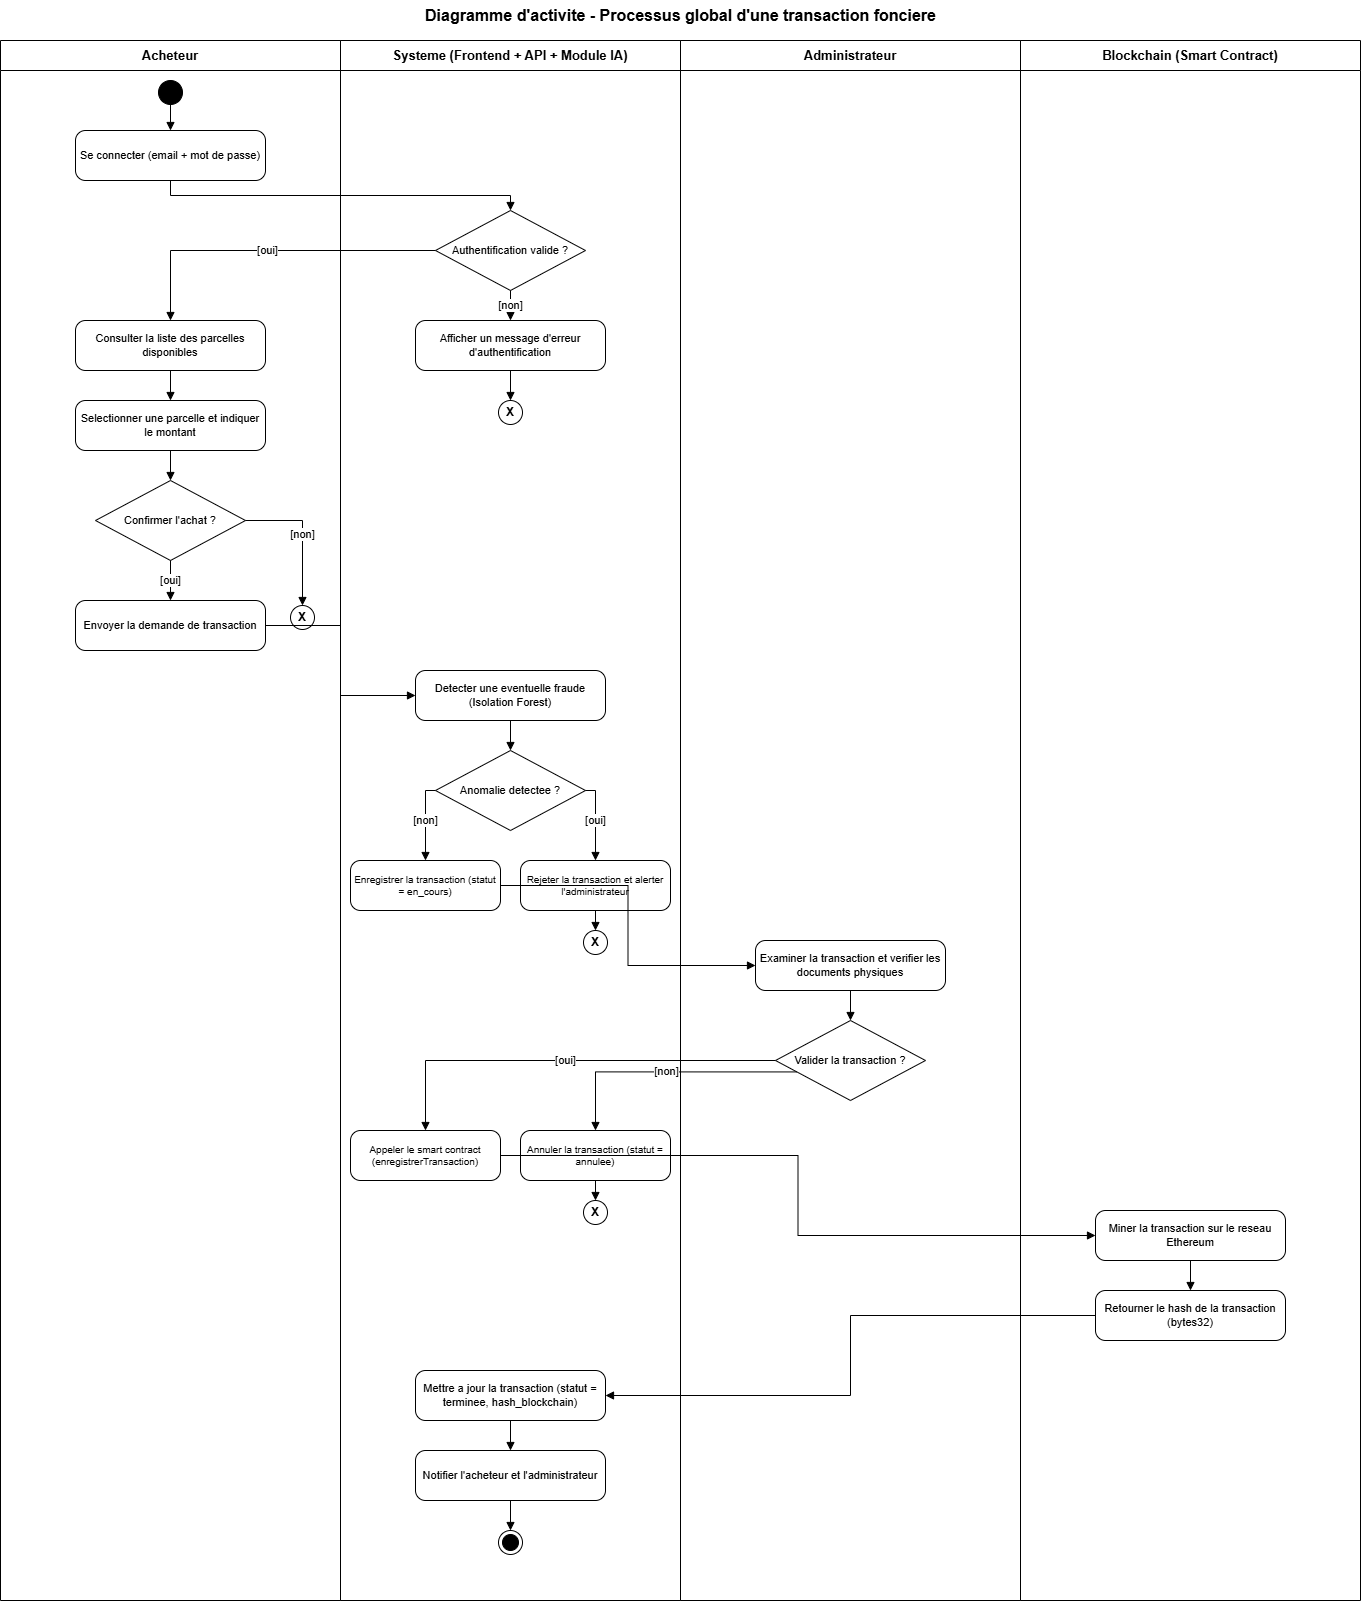

The diagram above was exported from draw.io. Its source (the exported page's mxGraphModel, read from the mxfile embedded in the PNG):
<mxGraphModel dx="760" dy="509" grid="1" gridSize="10" guides="1" tooltips="1" connect="1" arrows="1" fold="1" page="1" pageScale="1" pageWidth="850" pageHeight="1100" math="0" shadow="0">
  <root>
    <mxCell id="0" />
    <mxCell id="1" parent="0" />
    <mxCell id="titre" parent="1" style="text;align=center;verticalAlign=middle;fontStyle=1;fontSize=16;html=1;" value="Diagramme d'activite - Processus global d'une transaction fonciere" vertex="1">
      <mxGeometry height="30" width="1360" as="geometry" />
    </mxCell>
    <mxCell id="lane_ach" parent="1" style="swimlane;whiteSpace=wrap;html=1;startSize=30;fillColor=none;strokeColor=#000000;fontStyle=1;fontSize=13;align=center;verticalAlign=middle;" value="Acheteur" vertex="1">
      <mxGeometry height="1560" width="340" y="40" as="geometry" />
    </mxCell>
    <mxCell id="lane_sys" parent="1" style="swimlane;whiteSpace=wrap;html=1;startSize=30;fillColor=none;strokeColor=#000000;fontStyle=1;fontSize=13;align=center;verticalAlign=middle;" value="Systeme (Frontend + API + Module IA)" vertex="1">
      <mxGeometry height="1560" width="340" x="340" y="40" as="geometry" />
    </mxCell>
    <mxCell id="lane_adm" parent="1" style="swimlane;whiteSpace=wrap;html=1;startSize=30;fillColor=none;strokeColor=#000000;fontStyle=1;fontSize=13;align=center;verticalAlign=middle;" value="Administrateur" vertex="1">
      <mxGeometry height="1560" width="340" x="680" y="40" as="geometry" />
    </mxCell>
    <mxCell id="lane_bc" parent="1" style="swimlane;whiteSpace=wrap;html=1;startSize=30;fillColor=none;strokeColor=#000000;fontStyle=1;fontSize=13;align=center;verticalAlign=middle;" value="Blockchain (Smart Contract)" vertex="1">
      <mxGeometry height="1560" width="340" x="1020" y="40" as="geometry" />
    </mxCell>
    <mxCell id="init1" parent="1" style="ellipse;whiteSpace=wrap;html=1;fillColor=#000000;strokeColor=#000000;" value="" vertex="1">
      <mxGeometry height="24" width="24" x="158" y="80" as="geometry" />
    </mxCell>
    <mxCell id="act_login" parent="1" style="rounded=1;whiteSpace=wrap;html=1;fillColor=#ffffff;strokeColor=#000000;fontSize=11;arcSize=20;" value="Se connecter (email + mot de passe)" vertex="1">
      <mxGeometry height="50" width="190" x="75" y="130" as="geometry" />
    </mxCell>
    <mxCell id="dec_auth" parent="1" style="rhombus;whiteSpace=wrap;html=1;fillColor=#ffffff;strokeColor=#000000;fontSize=11;" value="Authentification valide ?" vertex="1">
      <mxGeometry height="80" width="150" x="435" y="210" as="geometry" />
    </mxCell>
    <mxCell id="act_errauth" parent="1" style="rounded=1;whiteSpace=wrap;html=1;fillColor=#ffffff;strokeColor=#000000;fontSize=11;arcSize=20;" value="Afficher un message d'erreur d'authentification" vertex="1">
      <mxGeometry height="50" width="190" x="415" y="320" as="geometry" />
    </mxCell>
    <mxCell id="ff_auth" parent="1" style="ellipse;whiteSpace=wrap;html=1;fillColor=#ffffff;strokeColor=#000000;fontSize=12;fontStyle=1;" value="X" vertex="1">
      <mxGeometry height="24" width="24" x="498" y="400" as="geometry" />
    </mxCell>
    <mxCell id="act_browse" parent="1" style="rounded=1;whiteSpace=wrap;html=1;fillColor=#ffffff;strokeColor=#000000;fontSize=11;arcSize=20;" value="Consulter la liste des parcelles disponibles" vertex="1">
      <mxGeometry height="50" width="190" x="75" y="320" as="geometry" />
    </mxCell>
    <mxCell id="act_select" parent="1" style="rounded=1;whiteSpace=wrap;html=1;fillColor=#ffffff;strokeColor=#000000;fontSize=11;arcSize=20;" value="Selectionner une parcelle et indiquer le montant" vertex="1">
      <mxGeometry height="50" width="190" x="75" y="400" as="geometry" />
    </mxCell>
    <mxCell id="dec_confirm" parent="1" style="rhombus;whiteSpace=wrap;html=1;fillColor=#ffffff;strokeColor=#000000;fontSize=11;" value="Confirmer l'achat ?" vertex="1">
      <mxGeometry height="80" width="150" x="95" y="480" as="geometry" />
    </mxCell>
    <mxCell id="act_send" parent="1" style="rounded=1;whiteSpace=wrap;html=1;fillColor=#ffffff;strokeColor=#000000;fontSize=11;arcSize=20;" value="Envoyer la demande de transaction" vertex="1">
      <mxGeometry height="50" width="190" x="75" y="600" as="geometry" />
    </mxCell>
    <mxCell id="ff_confirm" parent="1" style="ellipse;whiteSpace=wrap;html=1;fillColor=#ffffff;strokeColor=#000000;fontSize=12;fontStyle=1;" value="X" vertex="1">
      <mxGeometry height="24" width="24" x="290" y="605" as="geometry" />
    </mxCell>
    <mxCell id="act_frauddetect" parent="1" style="rounded=1;whiteSpace=wrap;html=1;fillColor=#ffffff;strokeColor=#000000;fontSize=11;arcSize=20;" value="Detecter une eventuelle fraude (Isolation Forest)" vertex="1">
      <mxGeometry height="50" width="190" x="415" y="670" as="geometry" />
    </mxCell>
    <mxCell id="dec_fraud" parent="1" style="rhombus;whiteSpace=wrap;html=1;fillColor=#ffffff;strokeColor=#000000;fontSize=11;" value="Anomalie detectee ?" vertex="1">
      <mxGeometry height="80" width="150" x="435" y="750" as="geometry" />
    </mxCell>
    <mxCell id="act_saveen" parent="1" style="rounded=1;whiteSpace=wrap;html=1;fillColor=#ffffff;strokeColor=#000000;fontSize=10;arcSize=20;" value="Enregistrer la transaction (statut = en_cours)" vertex="1">
      <mxGeometry height="50" width="150" x="350" y="860" as="geometry" />
    </mxCell>
    <mxCell id="act_rejectfraud" parent="1" style="rounded=1;whiteSpace=wrap;html=1;fillColor=#ffffff;strokeColor=#000000;fontSize=10;arcSize=20;" value="Rejeter la transaction et alerter l'administrateur" vertex="1">
      <mxGeometry height="50" width="150" x="520" y="860" as="geometry" />
    </mxCell>
    <mxCell id="ff_fraud" parent="1" style="ellipse;whiteSpace=wrap;html=1;fillColor=#ffffff;strokeColor=#000000;fontSize=12;fontStyle=1;" value="X" vertex="1">
      <mxGeometry height="24" width="24" x="583" y="930" as="geometry" />
    </mxCell>
    <mxCell id="act_examine" parent="1" style="rounded=1;whiteSpace=wrap;html=1;fillColor=#ffffff;strokeColor=#000000;fontSize=11;arcSize=20;" value="Examiner la transaction et verifier les documents physiques" vertex="1">
      <mxGeometry height="50" width="190" x="755" y="940" as="geometry" />
    </mxCell>
    <mxCell id="dec_validate" parent="1" style="rhombus;whiteSpace=wrap;html=1;fillColor=#ffffff;strokeColor=#000000;fontSize=11;" value="Valider la transaction ?" vertex="1">
      <mxGeometry height="80" width="150" x="775" y="1020" as="geometry" />
    </mxCell>
    <mxCell id="act_callsc" parent="1" style="rounded=1;whiteSpace=wrap;html=1;fillColor=#ffffff;strokeColor=#000000;fontSize=10;arcSize=20;" value="Appeler le smart contract (enregistrerTransaction)" vertex="1">
      <mxGeometry height="50" width="150" x="350" y="1130" as="geometry" />
    </mxCell>
    <mxCell id="act_cancel" parent="1" style="rounded=1;whiteSpace=wrap;html=1;fillColor=#ffffff;strokeColor=#000000;fontSize=10;arcSize=20;" value="Annuler la transaction (statut = annulee)" vertex="1">
      <mxGeometry height="50" width="150" x="520" y="1130" as="geometry" />
    </mxCell>
    <mxCell id="ff_cancel" parent="1" style="ellipse;whiteSpace=wrap;html=1;fillColor=#ffffff;strokeColor=#000000;fontSize=12;fontStyle=1;" value="X" vertex="1">
      <mxGeometry height="24" width="24" x="583" y="1200" as="geometry" />
    </mxCell>
    <mxCell id="act_mine" parent="1" style="rounded=1;whiteSpace=wrap;html=1;fillColor=#ffffff;strokeColor=#000000;fontSize=11;arcSize=20;" value="Miner la transaction sur le reseau Ethereum" vertex="1">
      <mxGeometry height="50" width="190" x="1095" y="1210" as="geometry" />
    </mxCell>
    <mxCell id="act_returnhash" parent="1" style="rounded=1;whiteSpace=wrap;html=1;fillColor=#ffffff;strokeColor=#000000;fontSize=11;arcSize=20;" value="Retourner le hash de la transaction (bytes32)" vertex="1">
      <mxGeometry height="50" width="190" x="1095" y="1290" as="geometry" />
    </mxCell>
    <mxCell id="act_update" parent="1" style="rounded=1;whiteSpace=wrap;html=1;fillColor=#ffffff;strokeColor=#000000;fontSize=11;arcSize=20;" value="Mettre a jour la transaction (statut = terminee, hash_blockchain)" vertex="1">
      <mxGeometry height="50" width="190" x="415" y="1370" as="geometry" />
    </mxCell>
    <mxCell id="act_notify" parent="1" style="rounded=1;whiteSpace=wrap;html=1;fillColor=#ffffff;strokeColor=#000000;fontSize=11;arcSize=20;" value="Notifier l'acheteur et l'administrateur" vertex="1">
      <mxGeometry height="50" width="190" x="415" y="1450" as="geometry" />
    </mxCell>
    <mxCell id="final1" parent="1" style="ellipse;shape=endState;html=1;fillColor=#000000;strokeColor=#000000;" value="" vertex="1">
      <mxGeometry height="24" width="24" x="498" y="1530" as="geometry" />
    </mxCell>
    <mxCell id="e1" edge="1" parent="1" source="init1" style="edgeStyle=orthogonalEdgeStyle;rounded=0;html=1;endArrow=block;endFill=1;strokeColor=#000000;fontSize=11;exitX=0.5;exitY=1;entryX=0.5;entryY=0;" target="act_login" value="">
      <mxGeometry relative="1" as="geometry" />
    </mxCell>
    <mxCell id="e2" edge="1" parent="1" source="act_login" style="edgeStyle=orthogonalEdgeStyle;rounded=0;html=1;endArrow=block;endFill=1;strokeColor=#000000;fontSize=11;exitX=0.5;exitY=1;entryX=0.5;entryY=0;" target="dec_auth" value="">
      <mxGeometry relative="1" as="geometry" />
    </mxCell>
    <mxCell id="e3" edge="1" parent="1" source="dec_auth" style="edgeStyle=orthogonalEdgeStyle;rounded=0;html=1;endArrow=block;endFill=1;strokeColor=#000000;fontSize=11;exitX=0.5;exitY=1;entryX=0.5;entryY=0;labelBackgroundColor=#ffffff;" target="act_errauth" value="[non]">
      <mxGeometry relative="1" as="geometry" />
    </mxCell>
    <mxCell id="e4" edge="1" parent="1" source="act_errauth" style="edgeStyle=orthogonalEdgeStyle;rounded=0;html=1;endArrow=block;endFill=1;strokeColor=#000000;fontSize=11;exitX=0.5;exitY=1;entryX=0.5;entryY=0;" target="ff_auth" value="">
      <mxGeometry relative="1" as="geometry" />
    </mxCell>
    <mxCell id="e5" edge="1" parent="1" source="dec_auth" style="edgeStyle=orthogonalEdgeStyle;rounded=0;html=1;endArrow=block;endFill=1;strokeColor=#000000;fontSize=11;exitX=0;exitY=0.5;entryX=0.5;entryY=0;labelBackgroundColor=#ffffff;" target="act_browse" value="[oui]">
      <mxGeometry relative="1" as="geometry" />
    </mxCell>
    <mxCell id="e6" edge="1" parent="1" source="act_browse" style="edgeStyle=orthogonalEdgeStyle;rounded=0;html=1;endArrow=block;endFill=1;strokeColor=#000000;fontSize=11;exitX=0.5;exitY=1;entryX=0.5;entryY=0;" target="act_select" value="">
      <mxGeometry relative="1" as="geometry" />
    </mxCell>
    <mxCell id="e7" edge="1" parent="1" source="act_select" style="edgeStyle=orthogonalEdgeStyle;rounded=0;html=1;endArrow=block;endFill=1;strokeColor=#000000;fontSize=11;exitX=0.5;exitY=1;entryX=0.5;entryY=0;" target="dec_confirm" value="">
      <mxGeometry relative="1" as="geometry" />
    </mxCell>
    <mxCell id="e8" edge="1" parent="1" source="dec_confirm" style="edgeStyle=orthogonalEdgeStyle;rounded=0;html=1;endArrow=block;endFill=1;strokeColor=#000000;fontSize=11;exitX=0.5;exitY=1;entryX=0.5;entryY=0;labelBackgroundColor=#ffffff;" target="act_send" value="[oui]">
      <mxGeometry relative="1" as="geometry" />
    </mxCell>
    <mxCell id="e9" edge="1" parent="1" source="dec_confirm" style="edgeStyle=orthogonalEdgeStyle;rounded=0;html=1;endArrow=block;endFill=1;strokeColor=#000000;fontSize=11;exitX=1;exitY=0.5;entryX=0.5;entryY=0;labelBackgroundColor=#ffffff;" target="ff_confirm" value="[non]">
      <mxGeometry relative="1" as="geometry" />
    </mxCell>
    <mxCell id="e10" edge="1" parent="1" source="act_send" style="edgeStyle=orthogonalEdgeStyle;rounded=0;html=1;endArrow=block;endFill=1;strokeColor=#000000;fontSize=11;exitX=1;exitY=0.5;entryX=0;entryY=0.5;" target="act_frauddetect" value="">
      <mxGeometry relative="1" as="geometry" />
    </mxCell>
    <mxCell id="e11" edge="1" parent="1" source="act_frauddetect" style="edgeStyle=orthogonalEdgeStyle;rounded=0;html=1;endArrow=block;endFill=1;strokeColor=#000000;fontSize=11;exitX=0.5;exitY=1;entryX=0.5;entryY=0;" target="dec_fraud" value="">
      <mxGeometry relative="1" as="geometry" />
    </mxCell>
    <mxCell id="e12" edge="1" parent="1" source="dec_fraud" style="edgeStyle=orthogonalEdgeStyle;rounded=0;html=1;endArrow=block;endFill=1;strokeColor=#000000;fontSize=11;exitX=0;exitY=0.5;entryX=0.5;entryY=0;labelBackgroundColor=#ffffff;" target="act_saveen" value="[non]">
      <mxGeometry relative="1" as="geometry" />
    </mxCell>
    <mxCell id="e13" edge="1" parent="1" source="dec_fraud" style="edgeStyle=orthogonalEdgeStyle;rounded=0;html=1;endArrow=block;endFill=1;strokeColor=#000000;fontSize=11;exitX=1;exitY=0.5;entryX=0.5;entryY=0;labelBackgroundColor=#ffffff;" target="act_rejectfraud" value="[oui]">
      <mxGeometry relative="1" as="geometry" />
    </mxCell>
    <mxCell id="e14" edge="1" parent="1" source="act_rejectfraud" style="edgeStyle=orthogonalEdgeStyle;rounded=0;html=1;endArrow=block;endFill=1;strokeColor=#000000;fontSize=11;exitX=0.5;exitY=1;entryX=0.5;entryY=0;" target="ff_fraud" value="">
      <mxGeometry relative="1" as="geometry" />
    </mxCell>
    <mxCell id="e15" edge="1" parent="1" source="act_saveen" style="edgeStyle=orthogonalEdgeStyle;rounded=0;html=1;endArrow=block;endFill=1;strokeColor=#000000;fontSize=11;exitX=1;exitY=0.5;entryX=0;entryY=0.5;" target="act_examine" value="">
      <mxGeometry relative="1" as="geometry" />
    </mxCell>
    <mxCell id="e16" edge="1" parent="1" source="act_examine" style="edgeStyle=orthogonalEdgeStyle;rounded=0;html=1;endArrow=block;endFill=1;strokeColor=#000000;fontSize=11;exitX=0.5;exitY=1;entryX=0.5;entryY=0;" target="dec_validate" value="">
      <mxGeometry relative="1" as="geometry" />
    </mxCell>
    <mxCell id="e17" edge="1" parent="1" source="dec_validate" style="edgeStyle=orthogonalEdgeStyle;rounded=0;html=1;endArrow=block;endFill=1;strokeColor=#000000;fontSize=11;exitX=0;exitY=0.5;entryX=0.5;entryY=0;labelBackgroundColor=#ffffff;" target="act_callsc" value="[oui]">
      <mxGeometry relative="1" as="geometry" />
    </mxCell>
    <mxCell id="e18" edge="1" parent="1" source="dec_validate" style="edgeStyle=orthogonalEdgeStyle;rounded=0;html=1;endArrow=block;endFill=1;strokeColor=#000000;fontSize=11;exitX=0;exitY=0.7;entryX=0.5;entryY=0;labelBackgroundColor=#ffffff;" target="act_cancel" value="[non]">
      <mxGeometry relative="1" as="geometry" />
    </mxCell>
    <mxCell id="e19" edge="1" parent="1" source="act_cancel" style="edgeStyle=orthogonalEdgeStyle;rounded=0;html=1;endArrow=block;endFill=1;strokeColor=#000000;fontSize=11;exitX=0.5;exitY=1;entryX=0.5;entryY=0;" target="ff_cancel" value="">
      <mxGeometry relative="1" as="geometry" />
    </mxCell>
    <mxCell id="e20" edge="1" parent="1" source="act_callsc" style="edgeStyle=orthogonalEdgeStyle;rounded=0;html=1;endArrow=block;endFill=1;strokeColor=#000000;fontSize=11;exitX=1;exitY=0.5;entryX=0;entryY=0.5;" target="act_mine" value="">
      <mxGeometry relative="1" as="geometry" />
    </mxCell>
    <mxCell id="e21" edge="1" parent="1" source="act_mine" style="edgeStyle=orthogonalEdgeStyle;rounded=0;html=1;endArrow=block;endFill=1;strokeColor=#000000;fontSize=11;exitX=0.5;exitY=1;entryX=0.5;entryY=0;" target="act_returnhash" value="">
      <mxGeometry relative="1" as="geometry" />
    </mxCell>
    <mxCell id="e22" edge="1" parent="1" source="act_returnhash" style="edgeStyle=orthogonalEdgeStyle;rounded=0;html=1;endArrow=block;endFill=1;strokeColor=#000000;fontSize=11;exitX=0;exitY=0.5;entryX=1;entryY=0.5;" target="act_update" value="">
      <mxGeometry relative="1" as="geometry" />
    </mxCell>
    <mxCell id="e23" edge="1" parent="1" source="act_update" style="edgeStyle=orthogonalEdgeStyle;rounded=0;html=1;endArrow=block;endFill=1;strokeColor=#000000;fontSize=11;exitX=0.5;exitY=1;entryX=0.5;entryY=0;" target="act_notify" value="">
      <mxGeometry relative="1" as="geometry" />
    </mxCell>
    <mxCell id="e24" edge="1" parent="1" source="act_notify" style="edgeStyle=orthogonalEdgeStyle;rounded=0;html=1;endArrow=block;endFill=1;strokeColor=#000000;fontSize=11;exitX=0.5;exitY=1;entryX=0.5;entryY=0;" target="final1" value="">
      <mxGeometry relative="1" as="geometry" />
    </mxCell>
  </root>
</mxGraphModel>